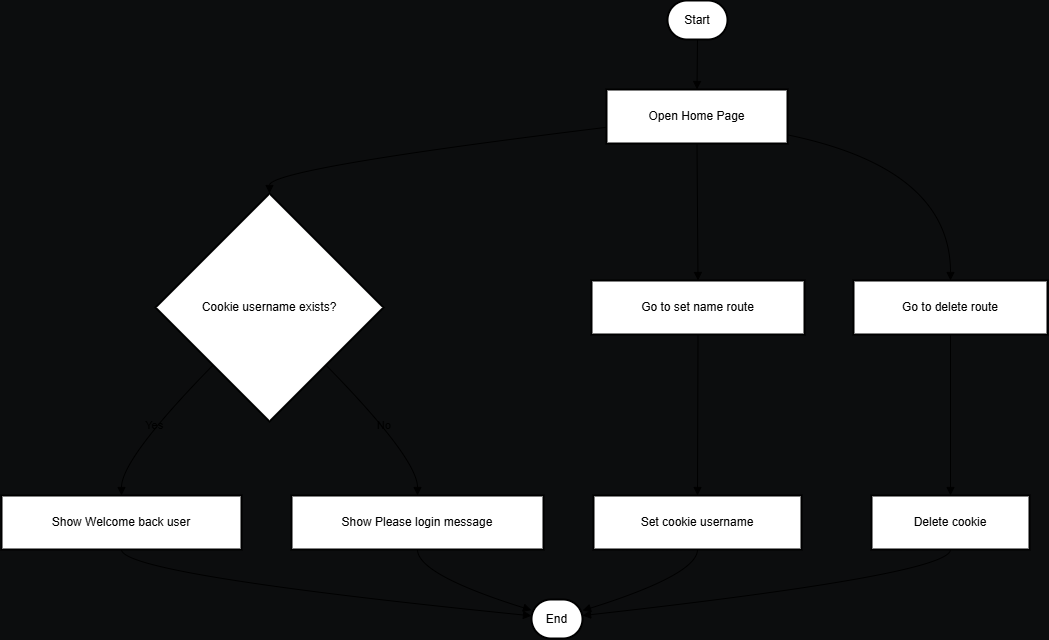

The diagram above was exported from draw.io. Its source (the exported page's mxGraphModel, read from the mxfile embedded in the PNG):
<mxGraphModel dx="3473" dy="1873" grid="1" gridSize="10" guides="1" tooltips="1" connect="1" arrows="1" fold="1" page="1" pageScale="1" pageWidth="850" pageHeight="1100" background="light-dark(#0C0D0E,#1A1A1A)" math="0" shadow="0">
  <root>
    <mxCell id="0" />
    <mxCell id="1" parent="0" />
    <mxCell id="IpbS_6vLVLbGKWiW8vTm-1" parent="1" style="rounded=1;whiteSpace=wrap;arcSize=50;strokeWidth=2;labelBackgroundColor=none;" value="Start" vertex="1">
      <mxGeometry height="39" width="60" x="686" y="20" as="geometry" />
    </mxCell>
    <mxCell id="IpbS_6vLVLbGKWiW8vTm-2" parent="1" style="whiteSpace=wrap;strokeWidth=2;labelBackgroundColor=none;" value="Open Home Page" vertex="1">
      <mxGeometry height="54" width="181" x="625" y="109" as="geometry" />
    </mxCell>
    <mxCell id="IpbS_6vLVLbGKWiW8vTm-3" parent="1" style="rhombus;strokeWidth=2;whiteSpace=wrap;labelBackgroundColor=none;" value="Cookie username exists?" vertex="1">
      <mxGeometry height="228" width="228" x="174" y="213" as="geometry" />
    </mxCell>
    <mxCell id="IpbS_6vLVLbGKWiW8vTm-4" parent="1" style="whiteSpace=wrap;strokeWidth=2;labelBackgroundColor=none;" value="Show Welcome back user" vertex="1">
      <mxGeometry height="54" width="240" x="20" y="515" as="geometry" />
    </mxCell>
    <mxCell id="IpbS_6vLVLbGKWiW8vTm-5" parent="1" style="whiteSpace=wrap;strokeWidth=2;labelBackgroundColor=none;" value="Show Please login message" vertex="1">
      <mxGeometry height="54" width="252" x="310" y="515" as="geometry" />
    </mxCell>
    <mxCell id="IpbS_6vLVLbGKWiW8vTm-6" parent="1" style="whiteSpace=wrap;strokeWidth=2;labelBackgroundColor=none;" value="Go to set name route" vertex="1">
      <mxGeometry height="54" width="213" x="610" y="300" as="geometry" />
    </mxCell>
    <mxCell id="IpbS_6vLVLbGKWiW8vTm-7" parent="1" style="whiteSpace=wrap;strokeWidth=2;labelBackgroundColor=none;" value="Set cookie username" vertex="1">
      <mxGeometry height="54" width="208" x="612" y="515" as="geometry" />
    </mxCell>
    <mxCell id="IpbS_6vLVLbGKWiW8vTm-8" parent="1" style="whiteSpace=wrap;strokeWidth=2;labelBackgroundColor=none;" value="Go to delete route" vertex="1">
      <mxGeometry height="54" width="194" x="872" y="300" as="geometry" />
    </mxCell>
    <mxCell id="IpbS_6vLVLbGKWiW8vTm-9" parent="1" style="whiteSpace=wrap;strokeWidth=2;labelBackgroundColor=none;" value="Delete cookie" vertex="1">
      <mxGeometry height="54" width="158" x="890" y="515" as="geometry" />
    </mxCell>
    <mxCell id="IpbS_6vLVLbGKWiW8vTm-10" parent="1" style="rounded=1;whiteSpace=wrap;arcSize=50;strokeWidth=2;labelBackgroundColor=none;" value="End" vertex="1">
      <mxGeometry height="39" width="51" x="550" y="619" as="geometry" />
    </mxCell>
    <mxCell id="IpbS_6vLVLbGKWiW8vTm-11" edge="1" parent="1" source="IpbS_6vLVLbGKWiW8vTm-1" style="curved=1;startArrow=none;endArrow=block;exitX=0.5;exitY=1;entryX=0.5;entryY=0;rounded=0;labelBackgroundColor=none;fontColor=default;" target="IpbS_6vLVLbGKWiW8vTm-2" value="">
      <mxGeometry relative="1" as="geometry">
        <Array as="points" />
      </mxGeometry>
    </mxCell>
    <mxCell id="IpbS_6vLVLbGKWiW8vTm-12" edge="1" parent="1" source="IpbS_6vLVLbGKWiW8vTm-2" style="curved=1;startArrow=none;endArrow=block;exitX=0;exitY=0.7;entryX=0.5;entryY=0;rounded=0;labelBackgroundColor=none;fontColor=default;" target="IpbS_6vLVLbGKWiW8vTm-3" value="">
      <mxGeometry relative="1" as="geometry">
        <Array as="points">
          <mxPoint x="288" y="188" />
        </Array>
      </mxGeometry>
    </mxCell>
    <mxCell id="IpbS_6vLVLbGKWiW8vTm-13" edge="1" parent="1" source="IpbS_6vLVLbGKWiW8vTm-3" style="curved=1;startArrow=none;endArrow=block;exitX=0.01;exitY=1;entryX=0.5;entryY=-0.01;rounded=0;labelBackgroundColor=none;fontColor=default;" target="IpbS_6vLVLbGKWiW8vTm-4" value="Yes">
      <mxGeometry relative="1" as="geometry">
        <Array as="points">
          <mxPoint x="140" y="478" />
        </Array>
      </mxGeometry>
    </mxCell>
    <mxCell id="IpbS_6vLVLbGKWiW8vTm-14" edge="1" parent="1" source="IpbS_6vLVLbGKWiW8vTm-4" style="curved=1;startArrow=none;endArrow=block;exitX=0.5;exitY=0.99;entryX=0.01;entryY=0.42;rounded=0;labelBackgroundColor=none;fontColor=default;" target="IpbS_6vLVLbGKWiW8vTm-10" value="">
      <mxGeometry relative="1" as="geometry">
        <Array as="points">
          <mxPoint x="140" y="594" />
        </Array>
      </mxGeometry>
    </mxCell>
    <mxCell id="IpbS_6vLVLbGKWiW8vTm-15" edge="1" parent="1" source="IpbS_6vLVLbGKWiW8vTm-3" style="curved=1;startArrow=none;endArrow=block;exitX=0.99;exitY=1;entryX=0.5;entryY=-0.01;rounded=0;labelBackgroundColor=none;fontColor=default;" target="IpbS_6vLVLbGKWiW8vTm-5" value="No">
      <mxGeometry relative="1" as="geometry">
        <Array as="points">
          <mxPoint x="436" y="478" />
        </Array>
      </mxGeometry>
    </mxCell>
    <mxCell id="IpbS_6vLVLbGKWiW8vTm-16" edge="1" parent="1" source="IpbS_6vLVLbGKWiW8vTm-5" style="curved=1;startArrow=none;endArrow=block;exitX=0.5;exitY=0.99;entryX=0.01;entryY=0.28;rounded=0;labelBackgroundColor=none;fontColor=default;" target="IpbS_6vLVLbGKWiW8vTm-10" value="">
      <mxGeometry relative="1" as="geometry">
        <Array as="points">
          <mxPoint x="436" y="594" />
        </Array>
      </mxGeometry>
    </mxCell>
    <mxCell id="IpbS_6vLVLbGKWiW8vTm-17" edge="1" parent="1" source="IpbS_6vLVLbGKWiW8vTm-2" style="curved=1;startArrow=none;endArrow=block;exitX=0.5;exitY=1;entryX=0.5;entryY=0;rounded=0;labelBackgroundColor=none;fontColor=default;" target="IpbS_6vLVLbGKWiW8vTm-6" value="">
      <mxGeometry relative="1" as="geometry">
        <Array as="points" />
      </mxGeometry>
    </mxCell>
    <mxCell id="IpbS_6vLVLbGKWiW8vTm-18" edge="1" parent="1" source="IpbS_6vLVLbGKWiW8vTm-6" style="curved=1;startArrow=none;endArrow=block;exitX=0.5;exitY=1;entryX=0.5;entryY=-0.01;rounded=0;labelBackgroundColor=none;fontColor=default;" target="IpbS_6vLVLbGKWiW8vTm-7" value="">
      <mxGeometry relative="1" as="geometry">
        <Array as="points" />
      </mxGeometry>
    </mxCell>
    <mxCell id="IpbS_6vLVLbGKWiW8vTm-19" edge="1" parent="1" source="IpbS_6vLVLbGKWiW8vTm-7" style="curved=1;startArrow=none;endArrow=block;exitX=0.5;exitY=0.99;entryX=1.01;entryY=0.28;rounded=0;labelBackgroundColor=none;fontColor=default;" target="IpbS_6vLVLbGKWiW8vTm-10" value="">
      <mxGeometry relative="1" as="geometry">
        <Array as="points">
          <mxPoint x="716" y="594" />
        </Array>
      </mxGeometry>
    </mxCell>
    <mxCell id="IpbS_6vLVLbGKWiW8vTm-20" edge="1" parent="1" source="IpbS_6vLVLbGKWiW8vTm-2" style="curved=1;startArrow=none;endArrow=block;exitX=1;exitY=0.84;entryX=0.5;entryY=0;rounded=0;labelBackgroundColor=none;fontColor=default;" target="IpbS_6vLVLbGKWiW8vTm-8" value="">
      <mxGeometry relative="1" as="geometry">
        <Array as="points">
          <mxPoint x="969" y="188" />
        </Array>
      </mxGeometry>
    </mxCell>
    <mxCell id="IpbS_6vLVLbGKWiW8vTm-21" edge="1" parent="1" source="IpbS_6vLVLbGKWiW8vTm-8" style="curved=1;startArrow=none;endArrow=block;exitX=0.5;exitY=1;entryX=0.5;entryY=-0.01;rounded=0;labelBackgroundColor=none;fontColor=default;" target="IpbS_6vLVLbGKWiW8vTm-9" value="">
      <mxGeometry relative="1" as="geometry">
        <Array as="points" />
      </mxGeometry>
    </mxCell>
    <mxCell id="IpbS_6vLVLbGKWiW8vTm-22" edge="1" parent="1" source="IpbS_6vLVLbGKWiW8vTm-9" style="curved=1;startArrow=none;endArrow=block;exitX=0.5;exitY=0.99;entryX=1.01;entryY=0.41;rounded=0;labelBackgroundColor=none;fontColor=default;" target="IpbS_6vLVLbGKWiW8vTm-10" value="">
      <mxGeometry relative="1" as="geometry">
        <Array as="points">
          <mxPoint x="969" y="594" />
        </Array>
      </mxGeometry>
    </mxCell>
  </root>
</mxGraphModel>